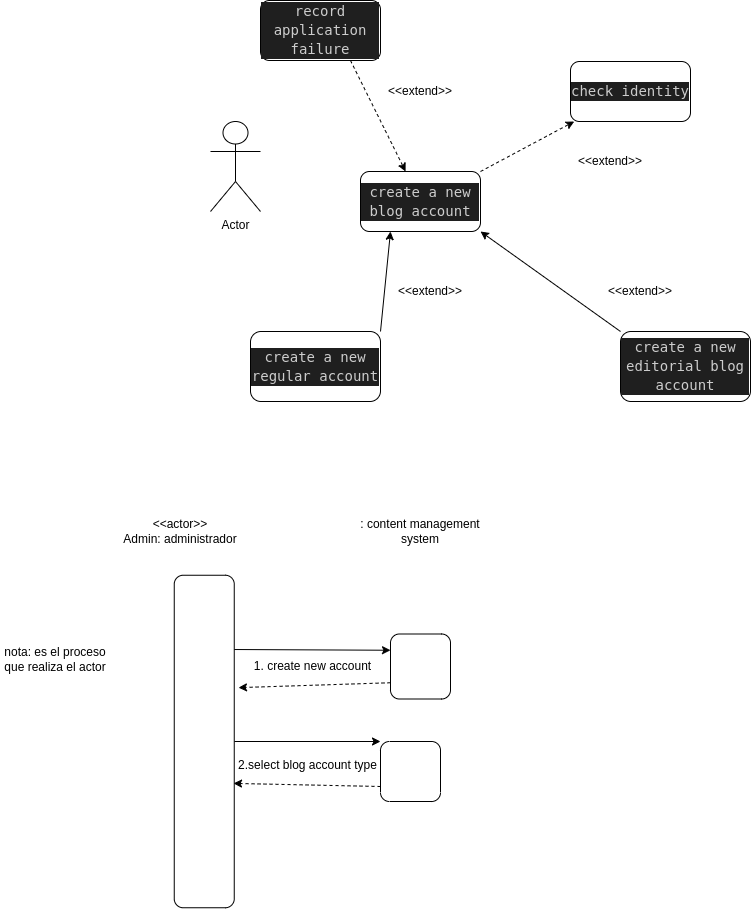

The diagram above was exported from draw.io. Its source (the exported page's mxGraphModel, read from the mxfile embedded in the PNG):
<mxGraphModel dx="1957" dy="397" grid="1" gridSize="10" guides="1" tooltips="1" connect="1" arrows="1" fold="1" page="1" pageScale="1" pageWidth="827" pageHeight="1169" math="0" shadow="0">
  <root>
    <mxCell id="0" />
    <mxCell id="1" parent="0" />
    <mxCell id="2" value="Actor" style="shape=umlActor;verticalLabelPosition=bottom;verticalAlign=top;html=1;outlineConnect=0;" parent="1" vertex="1">
      <mxGeometry x="160" y="150" width="50" height="90" as="geometry" />
    </mxCell>
    <mxCell id="17" style="edgeStyle=none;html=1;exitX=1;exitY=0;exitDx=0;exitDy=0;dashed=1;" parent="1" source="3" target="7" edge="1">
      <mxGeometry relative="1" as="geometry" />
    </mxCell>
    <mxCell id="3" value="&lt;div style=&quot;color: rgb(204, 204, 204); background-color: rgb(31, 31, 31); font-family: &amp;quot;Droid Sans Mono&amp;quot;, &amp;quot;monospace&amp;quot;, monospace; font-size: 14px; line-height: 19px;&quot;&gt;&lt;div&gt;create a new blog account&lt;/div&gt;&lt;/div&gt;" style="rounded=1;whiteSpace=wrap;html=1;" parent="1" vertex="1">
      <mxGeometry x="310" y="200" width="120" height="60" as="geometry" />
    </mxCell>
    <mxCell id="5" style="edgeStyle=none;html=1;exitX=0.75;exitY=1;exitDx=0;exitDy=0;dashed=1;" parent="1" source="4" target="3" edge="1">
      <mxGeometry relative="1" as="geometry" />
    </mxCell>
    <mxCell id="4" value="&lt;div style=&quot;color: rgb(204, 204, 204); background-color: rgb(31, 31, 31); font-family: &amp;quot;Droid Sans Mono&amp;quot;, &amp;quot;monospace&amp;quot;, monospace; font-size: 14px; line-height: 19px;&quot;&gt;&lt;div&gt;record application failure&lt;/div&gt;&lt;/div&gt;" style="rounded=1;whiteSpace=wrap;html=1;" parent="1" vertex="1">
      <mxGeometry x="210" y="29" width="120" height="60" as="geometry" />
    </mxCell>
    <mxCell id="6" value="&amp;lt;&amp;lt;extend&amp;gt;&amp;gt;" style="text;html=1;strokeColor=none;fillColor=none;align=center;verticalAlign=middle;whiteSpace=wrap;rounded=0;" parent="1" vertex="1">
      <mxGeometry x="320" y="100" width="100" height="40" as="geometry" />
    </mxCell>
    <mxCell id="7" value="&lt;div style=&quot;color: rgb(204, 204, 204); background-color: rgb(31, 31, 31); font-family: &amp;quot;Droid Sans Mono&amp;quot;, &amp;quot;monospace&amp;quot;, monospace; font-size: 14px; line-height: 19px;&quot;&gt;&lt;div&gt;check identity&lt;/div&gt;&lt;/div&gt;" style="rounded=1;whiteSpace=wrap;html=1;" parent="1" vertex="1">
      <mxGeometry x="520" y="90" width="120" height="60" as="geometry" />
    </mxCell>
    <mxCell id="9" value="&amp;lt;&amp;lt;extend&amp;gt;&amp;gt;" style="text;html=1;strokeColor=none;fillColor=none;align=center;verticalAlign=middle;whiteSpace=wrap;rounded=0;" parent="1" vertex="1">
      <mxGeometry x="510" y="170" width="100" height="40" as="geometry" />
    </mxCell>
    <mxCell id="13" style="edgeStyle=none;html=1;exitX=1;exitY=0;exitDx=0;exitDy=0;entryX=0.25;entryY=1;entryDx=0;entryDy=0;" parent="1" source="10" target="3" edge="1">
      <mxGeometry relative="1" as="geometry" />
    </mxCell>
    <mxCell id="10" value="&lt;div style=&quot;color: rgb(204, 204, 204); background-color: rgb(31, 31, 31); font-family: &amp;quot;Droid Sans Mono&amp;quot;, &amp;quot;monospace&amp;quot;, monospace; font-size: 14px; line-height: 19px;&quot;&gt;&lt;div&gt;create a new regular account&lt;/div&gt;&lt;/div&gt;" style="rounded=1;whiteSpace=wrap;html=1;" parent="1" vertex="1">
      <mxGeometry x="200" y="360" width="130" height="70" as="geometry" />
    </mxCell>
    <mxCell id="12" value="&amp;lt;&amp;lt;extend&amp;gt;&amp;gt;" style="text;html=1;strokeColor=none;fillColor=none;align=center;verticalAlign=middle;whiteSpace=wrap;rounded=0;" parent="1" vertex="1">
      <mxGeometry x="330" y="300" width="100" height="40" as="geometry" />
    </mxCell>
    <mxCell id="15" style="edgeStyle=none;html=1;exitX=0;exitY=0;exitDx=0;exitDy=0;entryX=1;entryY=1;entryDx=0;entryDy=0;" parent="1" source="14" target="3" edge="1">
      <mxGeometry relative="1" as="geometry" />
    </mxCell>
    <mxCell id="14" value="&lt;div style=&quot;color: rgb(204, 204, 204); background-color: rgb(31, 31, 31); font-family: &amp;quot;Droid Sans Mono&amp;quot;, &amp;quot;monospace&amp;quot;, monospace; font-size: 14px; line-height: 19px;&quot;&gt;&lt;div&gt;create a new editorial blog account&lt;/div&gt;&lt;/div&gt;" style="rounded=1;whiteSpace=wrap;html=1;" parent="1" vertex="1">
      <mxGeometry x="570" y="360" width="130" height="70" as="geometry" />
    </mxCell>
    <mxCell id="16" value="&amp;lt;&amp;lt;extend&amp;gt;&amp;gt;" style="text;html=1;strokeColor=none;fillColor=none;align=center;verticalAlign=middle;whiteSpace=wrap;rounded=0;" parent="1" vertex="1">
      <mxGeometry x="540" y="300" width="100" height="40" as="geometry" />
    </mxCell>
    <mxCell id="18" value="&amp;lt;&amp;lt;actor&amp;gt;&amp;gt;&lt;br&gt;Admin: administrador" style="text;html=1;strokeColor=none;fillColor=none;align=center;verticalAlign=middle;whiteSpace=wrap;rounded=0;" vertex="1" parent="1">
      <mxGeometry x="60" y="530" width="140" height="60" as="geometry" />
    </mxCell>
    <mxCell id="26" style="edgeStyle=none;html=1;entryX=0.75;entryY=0;entryDx=0;entryDy=0;" edge="1" parent="1" target="22">
      <mxGeometry relative="1" as="geometry">
        <mxPoint x="180" y="678" as="sourcePoint" />
      </mxGeometry>
    </mxCell>
    <mxCell id="31" style="edgeStyle=none;html=1;exitX=0.5;exitY=1;exitDx=0;exitDy=0;entryX=1;entryY=0;entryDx=0;entryDy=0;" edge="1" parent="1" source="19" target="23">
      <mxGeometry relative="1" as="geometry" />
    </mxCell>
    <mxCell id="19" value="" style="rounded=1;whiteSpace=wrap;html=1;rotation=-90;" vertex="1" parent="1">
      <mxGeometry x="-12.5" y="740" width="332.5" height="60" as="geometry" />
    </mxCell>
    <mxCell id="20" value="nota: es el proceso que realiza el actor" style="text;html=1;strokeColor=none;fillColor=none;align=center;verticalAlign=middle;whiteSpace=wrap;rounded=0;" vertex="1" parent="1">
      <mxGeometry x="-50" y="662.5" width="110" height="50" as="geometry" />
    </mxCell>
    <mxCell id="21" value=": content management system" style="text;html=1;strokeColor=none;fillColor=none;align=center;verticalAlign=middle;whiteSpace=wrap;rounded=0;" vertex="1" parent="1">
      <mxGeometry x="300" y="530" width="140" height="60" as="geometry" />
    </mxCell>
    <mxCell id="28" style="edgeStyle=none;html=1;exitX=0.25;exitY=0;exitDx=0;exitDy=0;entryX=0.662;entryY=1.071;entryDx=0;entryDy=0;entryPerimeter=0;dashed=1;" edge="1" parent="1" source="22" target="19">
      <mxGeometry relative="1" as="geometry" />
    </mxCell>
    <mxCell id="22" value="" style="rounded=1;whiteSpace=wrap;html=1;rotation=-90;" vertex="1" parent="1">
      <mxGeometry x="337.5" y="665" width="65" height="60" as="geometry" />
    </mxCell>
    <mxCell id="32" style="edgeStyle=none;html=1;exitX=0.25;exitY=0;exitDx=0;exitDy=0;entryX=0.374;entryY=0.988;entryDx=0;entryDy=0;entryPerimeter=0;dashed=1;" edge="1" parent="1" source="23" target="19">
      <mxGeometry relative="1" as="geometry" />
    </mxCell>
    <mxCell id="23" value="" style="rounded=1;whiteSpace=wrap;html=1;rotation=-90;" vertex="1" parent="1">
      <mxGeometry x="330" y="770" width="60" height="60" as="geometry" />
    </mxCell>
    <mxCell id="27" value="1. create new account" style="text;html=1;strokeColor=none;fillColor=none;align=center;verticalAlign=middle;whiteSpace=wrap;rounded=0;" vertex="1" parent="1">
      <mxGeometry x="195" y="683.75" width="135" height="22.5" as="geometry" />
    </mxCell>
    <mxCell id="33" value="2.select blog account type" style="text;html=1;strokeColor=none;fillColor=none;align=center;verticalAlign=middle;whiteSpace=wrap;rounded=0;" vertex="1" parent="1">
      <mxGeometry x="185" y="777.5" width="145" height="32.5" as="geometry" />
    </mxCell>
  </root>
</mxGraphModel>